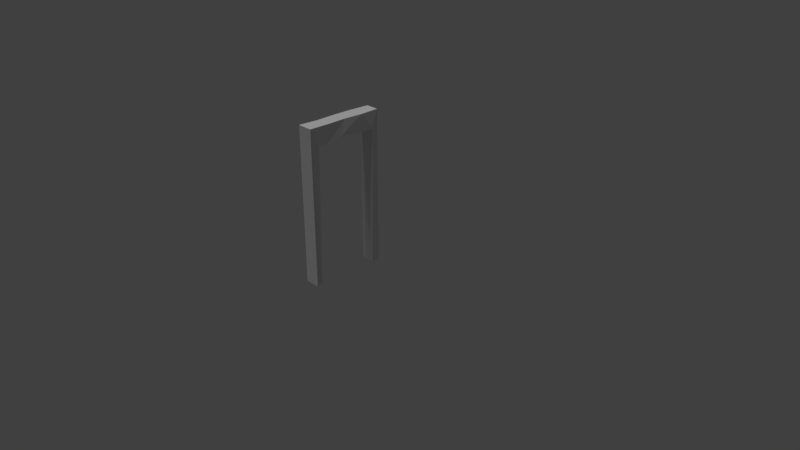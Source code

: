 # Source: cave_supporter.blend  (saved by Blender 2.79.0; exported with 4.5.12 LTS)
import bpy
from mathutils import Matrix  # noqa: F401  (used for matrix-valued properties, if any)

bpy.ops.wm.read_factory_settings(use_empty=True)
scene = bpy.context.scene
scene.name = 'Scene'

# ---- collections
col_collection_1 = bpy.data.collections.new('Collection 1'); scene.collection.children.link(col_collection_1)

# ---- materials (node trees are filled in below, after node groups)
mat_final = bpy.data.materials.new('final')
mat_final.alpha_threshold = 0.0
mat_final.use_transparent_shadow = False
mat_final.roughness = 0.5
mat_final.specular_intensity = 0.0

# ---- material node trees

# ---- world
world_world = bpy.data.worlds.new('World'); scene.world = world_world
world_world.color = (0.05088, 0.05088, 0.05088)
world_world.use_sun_shadow = False
world_world.sun_shadow_jitter_overblur = 0.0
world_world.cycles.sampling_method = 'MANUAL'

# ---- cameras
cam_camera = bpy.data.cameras.new('Camera')
cam_camera.clip_end = 100.0
cam_camera.lens = 35.0
cam_camera.sensor_width = 32.0
cam_camera.sensor_height = 18.0
cam_camera.ortho_scale = 7.314
cam_camera.dof.focus_distance = 0.0
cam_camera.dof.aperture_fstop = 128.0

# ---- lights
light_lamp = bpy.data.lights.new('Lamp', 'SUN')
light_lamp.transmission_factor = 0.0
light_lamp.cutoff_distance = 30.0
light_lamp.angle = 0.1993
light_lamp.energy = 0.93
light_lamp.shadow_buffer_clip_start = 1.001
light_lamp.shadow_soft_size = 0.1
light_lamp.shadow_cascade_max_distance = 1000.0

# ---- meshes
me_cube_001 = bpy.data.meshes.new('Cube.001')
me_cube_001.from_pydata([(-1.0, -1.0, -1.0), (-1.0, -1.0, 1.0), (-1.0, 1.0, -1.0), (-0.8625, 1.0, 1.0), (1.0, -1.0, -1.0), (1.0, -1.0, 1.0), (0.7872, 1.0, -1.0), (0.8529, 1.0, 1.0), (-1.0, -2.384e-07, 1.0), (0.8768, -1.192e-07, 1.0), (1.0, 0.5, 1.0), (-1.0, 0.5, 1.0), (-0.8502, -0.5, 1.0), (1.0, -0.5, 1.0), (0.6697, -0.8067, -1.0), (-1.0, -0.5, 0.7776), (1.0, -0.1282, 0.8097), (-1.0, -0.1282, 0.8097), (-1.0, 0.7976, -1.0), (1.0, -0.5, 0.7776), (0.7872, 0.7976, -1.0), (-1.0, -0.8067, -1.0), (1.0, 0.5, 0.7776), (-1.0, 0.5, 0.7776), (-1.0, -0.7744, 0.7776), (-1.0, 0.8247, 0.7776), (1.0, -0.7744, 0.7776), (1.0, 0.8247, 0.7776)], [], [(0, 1, 24, 21), (2, 3, 7, 6), (6, 7, 27, 20), (4, 5, 1, 0), (2, 6, 20, 18), (7, 3, 11, 10), (9, 8, 12, 13), (10, 11, 8, 9), (13, 12, 1, 5), (17, 15, 12, 8), (19, 16, 9, 13), (23, 17, 8, 11), (16, 22, 10, 9), (18, 25, 3, 2), (14, 26, 5, 4), (21, 14, 4, 0), (20, 27, 25, 18), (24, 26, 14, 21), (24, 15, 19, 26), (15, 17, 16, 19), (17, 23, 22, 16), (23, 25, 27, 22), (5, 26, 19, 13), (24, 1, 12, 15), (3, 25, 23, 11), (27, 7, 10, 22)])
_uv = me_cube_001.uv_layers.new(name='UVMap')
_uv.uv.foreach_set('vector', [0.02679, 0.339, 0.02495, 0.02842, 0.06084, 0.0633, 0.05736, 0.3393, 0.6608, 0.6656, 0.6722, 0.3495, 0.9444, 0.3406, 0.9444, 0.6564, 0.02495, 0.3419, 0.3373, 0.3433, 0.2994, 0.3737, 0.02554, 0.3736, 0.3432, 0.3406, 0.6608, 0.3406, 0.6608, 0.6562, 0.3432, 0.6562, 0.6576, 0.6562, 0.6576, 0.9383, 0.6255, 0.9383, 0.6255, 0.6562, 0.3666, 0.02495, 0.6389, 0.02495, 0.6608, 0.1039, 0.3432, 0.1039, 0.3628, 0.1828, 0.6608, 0.1828, 0.637, 0.2617, 0.3432, 0.2617, 0.3432, 0.1039, 0.6608, 0.1039, 0.6608, 0.1828, 0.3628, 0.1828, 0.3432, 0.2617, 0.637, 0.2617, 0.6608, 0.3406, 0.3432, 0.3406, 0.1631, 0.05926, 0.1043, 0.0637, 0.1061, 0.02495, 0.1832, 0.0299, 0.3033, 0.5811, 0.3072, 0.5229, 0.3396, 0.5004, 0.3382, 0.5811, 0.2625, 0.06518, 0.1631, 0.05926, 0.1832, 0.0299, 0.2623, 0.03064, 0.3072, 0.5229, 0.3003, 0.4245, 0.3352, 0.4245, 0.3396, 0.5004, 0.3112, 0.3416, 0.3138, 0.06566, 0.3432, 0.02751, 0.3432, 0.3419, 0.03306, 0.6225, 0.3041, 0.6241, 0.3396, 0.6594, 0.02575, 0.6593, 0.9444, 0.6562, 0.9444, 0.3927, 0.9751, 0.3406, 0.9751, 0.6562, 0.3432, 0.6898, 0.6255, 0.6562, 0.6255, 0.9719, 0.3432, 0.9719, 0.6608, 0.3406, 0.6608, 0.02495, 0.943, 0.07707, 0.943, 0.3406, 0.2788, 0.9751, 0.2353, 0.9751, 0.2353, 0.6594, 0.2788, 0.6594, 0.2353, 0.9751, 0.1762, 0.9751, 0.1762, 0.6594, 0.2353, 0.6594, 0.1762, 0.9751, 0.0765, 0.9751, 0.0765, 0.6594, 0.1762, 0.6594, 0.0765, 0.9751, 0.02495, 0.9751, 0.02495, 0.6594, 0.0765, 0.6594, 0.3396, 0.6594, 0.3041, 0.6241, 0.3033, 0.5811, 0.3382, 0.5811, 0.06084, 0.0633, 0.02495, 0.02842, 0.1061, 0.02495, 0.1043, 0.0637, 0.3432, 0.02751, 0.3138, 0.06566, 0.2625, 0.06518, 0.2623, 0.03064, 0.2994, 0.3737, 0.3373, 0.3433, 0.3352, 0.4245, 0.3003, 0.4245])
me_cube_001.materials.append(mat_final)
me_cube_001.use_remesh_preserve_volume = False
me_cube_001.use_remesh_preserve_attributes = False
me_cube_001.use_mirror_vertex_groups = False
me_cube_001.update()

# ---- objects
ob_cube = bpy.data.objects.new('Cube', me_cube_001)
ob_lamp = bpy.data.objects.new('Lamp', light_lamp)
ob_camera = bpy.data.objects.new('Camera', cam_camera)

# ---- transforms, parenting, visibility, modifiers, constraints
ob_cube.location = (0.1, -0.5, 1.0)
ob_cube.scale = (0.1, 0.5, 1.0)
ob_cube.lineart.crease_threshold = 0.0
ob_lamp.location = (0.008954, -0.0457, 0.1686)
ob_lamp.rotation_euler = (-0.05779, -0.1877, 1.838)
ob_lamp.scale = (0.9905, 0.9905, 0.9905)
ob_lamp.lock_rotations_4d = False
ob_lamp.empty_display_type = 'ARROWS'
ob_lamp.color = (0.0, 0.0, 0.0, 0.0)
ob_lamp.lineart.crease_threshold = 0.0
ob_camera.location = (7.481, -6.508, 5.344)
ob_camera.rotation_euler = (1.109, 0.0, 0.8149)
ob_camera.lock_rotations_4d = False
ob_camera.empty_display_type = 'ARROWS'
ob_camera.color = (0.0, 0.0, 0.0, 0.0)
ob_camera.display_type = 'WIRE'
ob_camera.lineart.crease_threshold = 0.0

# ---- collection membership
col_collection_1.objects.link(ob_cube)
col_collection_1.objects.link(ob_lamp)
col_collection_1.objects.link(ob_camera)

# ---- scene / render settings (as saved in the file)
scene.camera = ob_camera
scene.frame_start = 1; scene.frame_end = 250; scene.frame_set(41)
scene.render.engine = 'BLENDER_EEVEE_NEXT'
scene.render.resolution_percentage = 50
scene.render.dither_intensity = 0.0
scene.render.use_bake_selected_to_active = True
scene.cycles.use_denoising = False
scene.cycles.samples = 128
scene.cycles.sampling_pattern = 'TABULATED_SOBOL'
scene.cycles.use_adaptive_sampling = False
scene.cycles.use_light_tree = False
scene.cycles.blur_glossy = 0.0
scene.cycles.sample_clamp_indirect = 0.0
scene.view_settings.view_transform = 'Standard'
bpy.context.view_layer.update()
